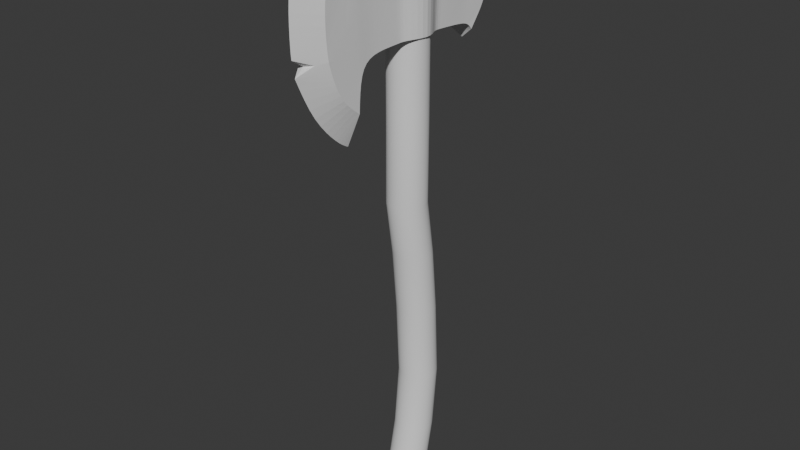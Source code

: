 # Source: HachaLowPoly6.blend  (saved by Blender 4.1.24; exported with 4.5.12 LTS)
import bpy
from mathutils import Matrix  # noqa: F401  (used for matrix-valued properties, if any)

bpy.ops.wm.read_factory_settings(use_empty=True)
scene = bpy.context.scene
scene.name = 'Scene'

# ---- collections
col_hacha = bpy.data.collections.new('Hacha'); scene.collection.children.link(col_hacha)

# ---- node groups
ng_auto_smooth = bpy.data.node_groups.new('Auto Smooth', 'GeometryNodeTree')
_s = ng_auto_smooth.interface.new_socket(name='Geometry', in_out='OUTPUT', socket_type='NodeSocketGeometry')
_s = ng_auto_smooth.interface.new_socket(name='Geometry', in_out='INPUT', socket_type='NodeSocketGeometry')
_s = ng_auto_smooth.interface.new_socket(name='Angle', in_out='INPUT', socket_type='NodeSocketFloat')
_s.subtype = 'ANGLE'
_s.min_value = 0.0
_s.max_value = 3.142
ng_auto_smooth.is_modifier = True
_N = ng_auto_smooth.nodes; _L = ng_auto_smooth.links
n0 = _N.new('NodeGroupOutput'); n0.name = 'Group Output'; n0.location = (480, -100)
n1 = _N.new('NodeGroupInput'); n1.name = 'Group Input'; n1.location = (-420, -300)
n2 = _N.new('NodeGroupInput'); n2.name = 'Group Input.001'; n2.location = (-60, -100)
n3 = _N.new('GeometryNodeSetShadeSmooth'); n3.name = 'Set Shade Smooth'; n3.location = (120, -100)
n3.domain = 'EDGE'
n4 = _N.new('GeometryNodeSetShadeSmooth'); n4.name = 'Set Shade Smooth.001'; n4.location = (300, -100)
n5 = _N.new('GeometryNodeInputMeshEdgeAngle'); n5.name = 'Edge Angle'; n5.location = (-420, -220)
n6 = _N.new('GeometryNodeInputEdgeSmooth'); n6.name = 'Is Edge Smooth'; n6.location = (-60, -160)
n7 = _N.new('GeometryNodeInputShadeSmooth'); n7.name = 'Is Face Smooth'; n7.location = (-240, -340)
n8 = _N.new('FunctionNodeBooleanMath'); n8.name = 'Boolean Math'; n8.location = (-60, -220)
n9 = _N.new('FunctionNodeCompare'); n9.name = 'Compare'; n9.location = (-240, -180)
n9.operation = 'LESS_EQUAL'
_L.new(n5.outputs[0], n9.inputs[0])
_L.new(n4.outputs[0], n0.inputs[0])
_L.new(n1.outputs[1], n9.inputs[1])
_L.new(n9.outputs[0], n8.inputs[0])
_L.new(n7.outputs[0], n8.inputs[1])
_L.new(n2.outputs[0], n3.inputs[0])
_L.new(n6.outputs[0], n3.inputs[1])
_L.new(n3.outputs[0], n4.inputs[0])
_L.new(n8.outputs[0], n3.inputs[2])
n0.is_active_output = True

# ---- world
world_world = bpy.data.worlds.new('World'); scene.world = world_world
world_world.use_nodes = True; world_world.node_tree.nodes.clear()
_N = world_world.node_tree.nodes; _L = world_world.node_tree.links
n0 = _N.new('ShaderNodeOutputWorld'); n0.name = 'World Output'; n0.location = (300, 300)
n1 = _N.new('ShaderNodeBackground'); n1.name = 'Background'; n1.location = (10, 300)
n1.inputs[0].default_value = (0.05088, 0.05088, 0.05088, 1.0)
_L.new(n1.outputs[0], n0.inputs[0])
n0.is_active_output = True
world_world.color = (0.05088, 0.05088, 0.05088)
world_world.use_sun_shadow = False
world_world.sun_shadow_jitter_overblur = 0.0

# ---- meshes
me_cylinder = bpy.data.meshes.new('Cylinder')
me_cylinder.from_pydata([(1.229e-08, 0.03489, 0.3295), (1.229e-08, 0.03489, 0.3993), (0.006807, 0.03422, 0.3295), (0.006807, 0.03422, 0.3993), (0.01335, 0.03223, 0.3295), (0.01335, 0.03223, 0.3993), (0.01938, 0.02901, 0.3295), (0.01938, 0.02901, 0.3993), (0.02467, 0.02467, 0.3295), (0.02467, 0.02467, 0.3993), (0.02901, 0.01938, 0.3295), (0.02901, 0.01938, 0.3993), (0.03223, 0.01335, 0.3295), (0.03223, 0.01335, 0.3993), (0.03422, 0.006807, 0.3295), (0.03422, 0.006807, 0.3993), (0.03489, 1.509e-09, 0.3295), (0.03489, 1.509e-09, 0.3993), (0.03422, -0.006807, 0.3295), (0.03422, -0.006807, 0.3993), (0.03223, -0.01335, 0.3295), (0.03223, -0.01335, 0.3993), (0.02901, -0.01938, 0.3295), (0.02901, -0.01938, 0.3993), (0.02467, -0.02467, 0.3295), (0.02467, -0.02467, 0.3993), (0.01938, -0.02901, 0.3295), (0.01938, -0.02901, 0.3993), (0.01335, -0.03223, 0.3295), (0.01335, -0.03223, 0.3993), (0.006807, -0.03422, 0.3295), (0.006807, -0.03422, 0.3993), (1.229e-08, -0.03489, 0.3295), (1.229e-08, -0.03489, 0.3993), (-0.006807, -0.03422, 0.3295), (-0.006807, -0.03422, 0.3993), (-0.01335, -0.03223, 0.3295), (-0.01335, -0.03223, 0.3993), (-0.01938, -0.02901, 0.3295), (-0.01938, -0.02901, 0.3993), (-0.02467, -0.02467, 0.3295), (-0.02467, -0.02467, 0.3993), (-0.02901, -0.01938, 0.3295), (-0.02901, -0.01938, 0.3993), (-0.03223, -0.01335, 0.3295), (-0.03223, -0.01335, 0.3993), (-0.03422, -0.006807, 0.3295), (-0.03422, -0.006807, 0.3993), (-0.03489, 1.509e-09, 0.3295), (-0.03489, 1.509e-09, 0.3993), (-0.03422, 0.006807, 0.3295), (-0.03422, 0.006807, 0.3993), (-0.03223, 0.01335, 0.3295), (-0.03223, 0.01335, 0.3993), (-0.02901, 0.01938, 0.3295), (-0.02901, 0.01938, 0.3993), (-0.02467, 0.02467, 0.3295), (-0.02467, 0.02467, 0.3993), (-0.01938, 0.02901, 0.3295), (-0.01938, 0.02901, 0.3993), (-0.01335, 0.03223, 0.3295), (-0.01335, 0.03223, 0.3993), (-0.006807, 0.03422, 0.3295), (-0.006807, 0.03422, 0.3993)], [], [(0, 1, 3, 2), (2, 3, 5, 4), (4, 5, 7, 6), (6, 7, 9, 8), (8, 9, 11, 10), (10, 11, 13, 12), (12, 13, 15, 14), (14, 15, 17, 16), (16, 17, 19, 18), (18, 19, 21, 20), (20, 21, 23, 22), (22, 23, 25, 24), (24, 25, 27, 26), (26, 27, 29, 28), (28, 29, 31, 30), (30, 31, 33, 32), (32, 33, 35, 34), (34, 35, 37, 36), (36, 37, 39, 38), (38, 39, 41, 40), (40, 41, 43, 42), (42, 43, 45, 44), (44, 45, 47, 46), (46, 47, 49, 48), (48, 49, 51, 50), (50, 51, 53, 52), (52, 53, 55, 54), (54, 55, 57, 56), (56, 57, 59, 58), (58, 59, 61, 60), (3, 1, 63, 61, 59, 57, 55, 53, 51, 49, 47, 45, 43, 41, 39, 37, 35, 33, 31, 29, 27, 25, 23, 21, 19, 17, 15, 13, 11, 9, 7, 5), (60, 61, 63, 62), (62, 63, 1, 0), (0, 2, 4, 6, 8, 10, 12, 14, 16, 18, 20, 22, 24, 26, 28, 30, 32, 34, 36, 38, 40, 42, 44, 46, 48, 50, 52, 54, 56, 58, 60, 62)])
me_cylinder.polygons.foreach_set('use_smooth', [True] * 34)
_uv = me_cylinder.uv_layers.new(name='UVMap')
_uv.uv.foreach_set('vector', [1.0, 0.483, 1.0, 0.983, 0.9688, 0.983, 0.9688, 0.483, 0.9688, 0.483, 0.9688, 0.983, 0.9375, 0.983, 0.9375, 0.483, 0.9375, 0.483, 0.9375, 0.983, 0.9062, 0.983, 0.9062, 0.483, 0.9062, 0.483, 0.9062, 0.983, 0.875, 0.983, 0.875, 0.483, 0.875, 0.483, 0.875, 0.983, 0.8438, 0.983, 0.8438, 0.483, 0.8438, 0.483, 0.8438, 0.983, 0.8125, 0.983, 0.8125, 0.483, 0.8125, 0.483, 0.8125, 0.983, 0.7812, 0.983, 0.7813, 0.483, 0.7813, 0.483, 0.7812, 0.983, 0.75, 0.983, 0.75, 0.483, 0.75, 0.483, 0.75, 0.983, 0.7188, 0.983, 0.7188, 0.483, 0.7188, 0.483, 0.7188, 0.983, 0.6875, 0.983, 0.6875, 0.483, 0.6875, 0.483, 0.6875, 0.983, 0.6562, 0.983, 0.6562, 0.483, 0.6562, 0.483, 0.6562, 0.983, 0.625, 0.983, 0.625, 0.483, 0.625, 0.483, 0.625, 0.983, 0.5937, 0.983, 0.5938, 0.483, 0.5938, 0.483, 0.5937, 0.983, 0.5625, 0.983, 0.5625, 0.483, 0.5625, 0.483, 0.5625, 0.983, 0.5312, 0.983, 0.5312, 0.483, 0.5312, 0.483, 0.5312, 0.983, 0.5, 0.983, 0.5, 0.483, 0.5, 0.483, 0.5, 0.983, 0.4688, 0.983, 0.4688, 0.483, 0.4688, 0.483, 0.4688, 0.983, 0.4375, 0.983, 0.4375, 0.483, 0.4375, 0.483, 0.4375, 0.983, 0.4062, 0.983, 0.4062, 0.483, 0.4062, 0.483, 0.4062, 0.983, 0.375, 0.983, 0.375, 0.483, 0.375, 0.483, 0.375, 0.983, 0.3438, 0.983, 0.3438, 0.483, 0.3438, 0.483, 0.3438, 0.983, 0.3125, 0.983, 0.3125, 0.483, 0.3125, 0.483, 0.3125, 0.983, 0.2812, 0.983, 0.2812, 0.483, 0.2812, 0.483, 0.2812, 0.983, 0.25, 0.983, 0.25, 0.483, 0.25, 0.483, 0.25, 0.983, 0.2188, 0.983, 0.2188, 0.483, 0.2188, 0.483, 0.2188, 0.983, 0.1875, 0.983, 0.1875, 0.483, 0.1875, 0.483, 0.1875, 0.983, 0.1562, 0.983, 0.1562, 0.483, 0.1562, 0.483, 0.1562, 0.983, 0.125, 0.983, 0.125, 0.483, 0.125, 0.483, 0.125, 0.983, 0.09375, 0.983, 0.09375, 0.483, 0.09375, 0.483, 0.09375, 0.983, 0.0625, 0.983, 0.0625, 0.483, 0.2968, 0.4854, 0.25, 0.49, 0.2032, 0.4854, 0.1582, 0.4717, 0.1167, 0.4496, 0.08029, 0.4197, 0.05045, 0.3833, 0.02827, 0.3418, 0.01461, 0.2968, 0.01, 0.25, 0.01461, 0.2032, 0.02827, 0.1582, 0.05045, 0.1167, 0.08029, 0.08029, 0.1167, 0.05045, 0.1582, 0.02827, 0.2032, 0.01461, 0.25, 0.01, 0.2968, 0.01461, 0.3418, 0.02827, 0.3833, 0.05045, 0.4197, 0.08029, 0.4496, 0.1167, 0.4717, 0.1582, 0.4854, 0.2032, 0.49, 0.25, 0.4854, 0.2968, 0.4717, 0.3418, 0.4496, 0.3833, 0.4197, 0.4197, 0.3833, 0.4496, 0.3418, 0.4717, 0.0625, 0.483, 0.0625, 0.983, 0.03125, 0.983, 0.03125, 0.483, 0.03125, 0.483, 0.03125, 0.983, 0.0, 0.983, 0.0, 0.483, 0.75, 0.49, 0.7968, 0.4854, 0.8418, 0.4717, 0.8833, 0.4496, 0.9197, 0.4197, 0.9496, 0.3833, 0.9717, 0.3418, 0.9854, 0.2968, 0.99, 0.25, 0.9854, 0.2032, 0.9717, 0.1582, 0.9496, 0.1167, 0.9197, 0.08029, 0.8833, 0.05045, 0.8418, 0.02827, 0.7968, 0.01461, 0.75, 0.01, 0.7032, 0.01461, 0.6582, 0.02827, 0.6167, 0.05045, 0.5803, 0.08029, 0.5504, 0.1167, 0.5283, 0.1582, 0.5146, 0.2032, 0.51, 0.25, 0.5146, 0.2968, 0.5283, 0.3418, 0.5504, 0.3833, 0.5803, 0.4197, 0.6167, 0.4496, 0.6582, 0.4717, 0.7032, 0.4854])
me_cylinder.update()
me_cylinder_001 = bpy.data.meshes.new('Cylinder.001')
me_cylinder_001.from_pydata([(1.273e-08, -0.03555, 0.2255), (1.273e-08, -0.03555, 0.1544), (-0.006936, -0.03487, 0.2255), (-0.006936, -0.03487, 0.1544), (-0.01361, -0.03285, 0.2255), (-0.01361, -0.03285, 0.1544), (-0.01975, -0.02956, 0.2255), (-0.01975, -0.02956, 0.1544), (-0.02514, -0.02514, 0.2255), (-0.02514, -0.02514, 0.1544), (-0.02956, -0.01975, 0.2255), (-0.02956, -0.01975, 0.1544), (-0.03285, -0.01361, 0.2255), (-0.03285, -0.01361, 0.1544), (-0.03487, -0.006936, 0.2255), (-0.03487, -0.006936, 0.1544), (-0.03555, 2.392e-09, 0.2255), (-0.03555, 2.392e-09, 0.1544), (-0.03487, 0.006936, 0.2255), (-0.03487, 0.006936, 0.1544), (-0.03285, 0.01361, 0.2255), (-0.03285, 0.01361, 0.1544), (-0.02956, 0.01975, 0.2255), (-0.02956, 0.01975, 0.1544), (-0.02514, 0.02514, 0.2255), (-0.02514, 0.02514, 0.1544), (-0.01975, 0.02956, 0.2255), (-0.01975, 0.02956, 0.1544), (-0.01361, 0.03285, 0.2255), (-0.01361, 0.03285, 0.1544), (-0.006936, 0.03487, 0.2255), (-0.006936, 0.03487, 0.1544), (1.273e-08, 0.03555, 0.2255), (1.273e-08, 0.03555, 0.1544), (0.006936, 0.03487, 0.2255), (0.006936, 0.03487, 0.1544), (0.01361, 0.03285, 0.2255), (0.01361, 0.03285, 0.1544), (0.01975, 0.02956, 0.2255), (0.01975, 0.02956, 0.1544), (0.02514, 0.02514, 0.2255), (0.02514, 0.02514, 0.1544), (0.02956, 0.01975, 0.2255), (0.02956, 0.01975, 0.1544), (0.03285, 0.01361, 0.2255), (0.03285, 0.01361, 0.1544), (0.03487, 0.006936, 0.2255), (0.03487, 0.006936, 0.1544), (0.03555, 2.392e-09, 0.2255), (0.03555, 2.392e-09, 0.1544), (0.03487, -0.006936, 0.2255), (0.03487, -0.006936, 0.1544), (0.03285, -0.01361, 0.2255), (0.03285, -0.01361, 0.1544), (0.02956, -0.01975, 0.2255), (0.02956, -0.01975, 0.1544), (0.02514, -0.02514, 0.2255), (0.02514, -0.02514, 0.1544), (0.01975, -0.02956, 0.2255), (0.01975, -0.02956, 0.1544), (0.01361, -0.03285, 0.2255), (0.01361, -0.03285, 0.1544), (0.006936, -0.03487, 0.2255), (0.006936, -0.03487, 0.1544), (-0.006936, -0.03487, 0.05905), (-4.156e-09, -0.03555, 0.05905), (-0.01361, -0.03285, 0.05905), (-0.01975, -0.02956, 0.05905), (-0.02514, -0.02514, 0.05905), (-0.02956, -0.01975, 0.05905), (-0.03285, -0.01361, 0.05905), (-0.03487, -0.006936, 0.05905), (-0.03555, 2.392e-09, 0.05905), (-0.03487, 0.006936, 0.05905), (-0.03285, 0.01361, 0.05905), (-0.02956, 0.01975, 0.05905), (-0.02514, 0.02514, 0.05905), (-0.01975, 0.02956, 0.05905), (-0.01361, 0.03285, 0.05905), (-0.006936, 0.03487, 0.05905), (-4.156e-09, 0.03555, 0.05905), (0.006936, 0.03487, 0.05905), (0.01361, 0.03285, 0.05905), (0.01975, 0.02956, 0.05905), (0.02514, 0.02514, 0.05905), (0.02956, 0.01975, 0.05905), (0.03285, 0.01361, 0.05905), (0.03487, 0.006936, 0.05905), (0.03555, 2.392e-09, 0.05905), (0.03487, -0.006936, 0.05905), (0.03285, -0.01361, 0.05905), (0.02956, -0.01975, 0.05905), (0.02514, -0.02514, 0.05905), (0.01975, -0.02956, 0.05905), (0.01361, -0.03285, 0.05905), (0.006936, -0.03487, 0.05905), (-0.006936, -0.03608, -0.08493), (8.436e-09, -0.03676, -0.08493), (-0.01361, -0.03406, -0.08493), (-0.01975, -0.03077, -0.08493), (-0.02514, -0.02635, -0.08493), (-0.02956, -0.02096, -0.08493), (-0.03285, -0.01482, -0.08493), (-0.03487, -0.008146, -0.08493), (-0.03555, -0.001211, -0.08493), (-0.03487, 0.005725, -0.08493), (-0.03285, 0.01239, -0.08493), (-0.02956, 0.01854, -0.08493), (-0.02514, 0.02393, -0.08493), (-0.01975, 0.02835, -0.08493), (-0.01361, 0.03164, -0.08493), (-0.006936, 0.03366, -0.08493), (8.436e-09, 0.03434, -0.08493), (0.006936, 0.03366, -0.08493), (0.01361, 0.03164, -0.08493), (0.01975, 0.02835, -0.08493), (0.02514, 0.02393, -0.08493), (0.02956, 0.01854, -0.08493), (0.03285, 0.01239, -0.08493), (0.03487, 0.005725, -0.08493), (0.03555, -0.001211, -0.08493), (0.03487, -0.008146, -0.08493), (0.03285, -0.01482, -0.08493), (0.02956, -0.02096, -0.08493), (0.02514, -0.02635, -0.08493), (0.01975, -0.03077, -0.08493), (0.01361, -0.03406, -0.08493), (0.006936, -0.03608, -0.08493), (-0.006936, -0.02034, -0.1869), (1.16e-08, -0.02103, -0.1869), (-0.01361, -0.01832, -0.1869), (-0.01975, -0.01503, -0.1869), (-0.02514, -0.01061, -0.1869), (-0.02956, -0.005225, -0.1869), (-0.03285, 0.0009214, -0.1869), (-0.03487, 0.007591, -0.1869), (-0.03555, 0.01453, -0.1869), (-0.03487, 0.02146, -0.1869), (-0.03285, 0.02813, -0.1869), (-0.02956, 0.03428, -0.1869), (-0.02514, 0.03967, -0.1869), (-0.01975, 0.04409, -0.1869), (-0.01361, 0.04737, -0.1869), (-0.006936, 0.0494, -0.1869), (1.16e-08, 0.05008, -0.1869), (0.006936, 0.0494, -0.1869), (0.01361, 0.04737, -0.1869), (0.01975, 0.04409, -0.1869), (0.02514, 0.03967, -0.1869), (0.02956, 0.03428, -0.1869), (0.03285, 0.02813, -0.1869), (0.03487, 0.02146, -0.1869), (0.03555, 0.01453, -0.1869), (0.03487, 0.007591, -0.1869), (0.03285, 0.0009214, -0.1869), (0.02956, -0.005225, -0.1869), (0.02514, -0.01061, -0.1869), (0.01975, -0.01503, -0.1869), (0.01361, -0.01832, -0.1869), (0.006936, -0.02034, -0.1869), (-0.006936, -0.009649, -0.3014), (-8.412e-10, -0.01033, -0.3014), (-0.01361, -0.007626, -0.3014), (-0.01975, -0.004341, -0.3014), (-0.02514, 8.065e-05, -0.3014), (-0.02956, 0.005468, -0.3014), (-0.03285, 0.01161, -0.3014), (-0.03487, 0.01828, -0.3014), (-0.03555, 0.02522, -0.3014), (-0.03487, 0.03216, -0.3014), (-0.03285, 0.03882, -0.3014), (-0.02956, 0.04497, -0.3014), (-0.02514, 0.05036, -0.3014), (-0.01975, 0.05478, -0.3014), (-0.01361, 0.05807, -0.3014), (-0.006936, 0.06009, -0.3014), (-8.412e-10, 0.06077, -0.3014), (0.006936, 0.06009, -0.3014), (0.01361, 0.05807, -0.3014), (0.01975, 0.05478, -0.3014), (0.02514, 0.05036, -0.3014), (0.02956, 0.04497, -0.3014), (0.03285, 0.03882, -0.3014), (0.03487, 0.03216, -0.3014), (0.03555, 0.02522, -0.3014), (0.03487, 0.01828, -0.3014), (0.03285, 0.01161, -0.3014), (0.02956, 0.005468, -0.3014), (0.02514, 8.065e-05, -0.3014), (0.01975, -0.004341, -0.3014), (0.01361, -0.007626, -0.3014), (0.006936, -0.009649, -0.3014), (-0.006936, -0.002644, -0.4388), (8.471e-08, -0.003327, -0.4388), (-0.01361, -0.0006206, -0.4388), (-0.01975, 0.002665, -0.4388), (-0.02514, 0.007086, -0.4388), (-0.02956, 0.01247, -0.4388), (-0.03285, 0.01862, -0.4388), (-0.03487, 0.02529, -0.4388), (-0.03555, 0.03223, -0.4388), (-0.03487, 0.03916, -0.4388), (-0.03285, 0.04583, -0.4388), (-0.02956, 0.05198, -0.4388), (-0.02514, 0.05736, -0.4388), (-0.01975, 0.06179, -0.4388), (-0.01361, 0.06507, -0.4388), (-0.006936, 0.06709, -0.4388), (8.471e-08, 0.06778, -0.4388), (0.006936, 0.06709, -0.4388), (0.01361, 0.06507, -0.4388), (0.01975, 0.06179, -0.4388), (0.02514, 0.05736, -0.4388), (0.02956, 0.05198, -0.4388), (0.03285, 0.04583, -0.4388), (0.03487, 0.03916, -0.4388), (0.03555, 0.03223, -0.4388), (0.03487, 0.02529, -0.4388), (0.03285, 0.01862, -0.4388), (0.02956, 0.01247, -0.4388), (0.02514, 0.007086, -0.4388), (0.01975, 0.002665, -0.4388), (0.01361, -0.0006206, -0.4388), (0.006936, -0.002644, -0.4388), (-0.006936, -0.01395, -0.5517), (1.303e-07, -0.01463, -0.5517), (-0.01361, -0.01193, -0.5517), (-0.01975, -0.008642, -0.5517), (-0.02514, -0.004221, -0.5517), (-0.02956, 0.001167, -0.5517), (-0.03285, 0.007313, -0.5517), (-0.03487, 0.01398, -0.5517), (-0.03555, 0.02092, -0.5517), (-0.03487, 0.02785, -0.5517), (-0.03285, 0.03452, -0.5517), (-0.02956, 0.04067, -0.5517), (-0.02514, 0.04606, -0.5517), (-0.01975, 0.05048, -0.5517), (-0.01361, 0.05376, -0.5517), (-0.006936, 0.05579, -0.5517), (1.303e-07, 0.05647, -0.5517), (0.006936, 0.05579, -0.5517), (0.01361, 0.05376, -0.5517), (0.01975, 0.05048, -0.5517), (0.02514, 0.04606, -0.5517), (0.02956, 0.04067, -0.5517), (0.03285, 0.03452, -0.5517), (0.03487, 0.02785, -0.5517), (0.03555, 0.02092, -0.5517), (0.03487, 0.01398, -0.5517), (0.03285, 0.007313, -0.5517), (0.02956, 0.001167, -0.5517), (0.02514, -0.004221, -0.5517), (0.01975, -0.008642, -0.5517), (0.01361, -0.01193, -0.5517), (0.006936, -0.01395, -0.5517), (-0.006936, -0.03487, -0.6488), (1.36e-07, -0.03555, -0.6488), (-0.01361, -0.03285, -0.6488), (-0.01975, -0.02956, -0.6488), (-0.02514, -0.02514, -0.6488), (-0.02956, -0.01975, -0.6488), (-0.03285, -0.01361, -0.6488), (-0.03487, -0.006936, -0.6488), (-0.03555, 2.392e-09, -0.6488), (-0.03487, 0.006936, -0.6488), (-0.03285, 0.01361, -0.6488), (-0.02956, 0.01975, -0.6488), (-0.02514, 0.02514, -0.6488), (-0.01975, 0.02956, -0.6488), (-0.01361, 0.03285, -0.6488), (-0.006936, 0.03487, -0.6488), (1.36e-07, 0.03555, -0.6488), (0.006936, 0.03487, -0.6488), (0.01361, 0.03285, -0.6488), (0.01975, 0.02956, -0.6488), (0.02514, 0.02514, -0.6488), (0.02956, 0.01975, -0.6488), (0.03285, 0.01361, -0.6488), (0.03487, 0.006936, -0.6488), (0.03555, 2.392e-09, -0.6488), (0.03487, -0.006936, -0.6488), (0.03285, -0.01361, -0.6488), (0.02956, -0.01975, -0.6488), (0.02514, -0.02514, -0.6488), (0.01975, -0.02956, -0.6488), (0.01361, -0.03285, -0.6488), (0.006936, -0.03487, -0.6488)], [], [(0, 1, 3, 2), (2, 3, 5, 4), (4, 5, 7, 6), (6, 7, 9, 8), (8, 9, 11, 10), (10, 11, 13, 12), (12, 13, 15, 14), (14, 15, 17, 16), (16, 17, 19, 18), (18, 19, 21, 20), (20, 21, 23, 22), (22, 23, 25, 24), (24, 25, 27, 26), (26, 27, 29, 28), (28, 29, 31, 30), (30, 31, 33, 32), (32, 33, 35, 34), (34, 35, 37, 36), (36, 37, 39, 38), (38, 39, 41, 40), (40, 41, 43, 42), (42, 43, 45, 44), (44, 45, 47, 46), (46, 47, 49, 48), (48, 49, 51, 50), (50, 51, 53, 52), (52, 53, 55, 54), (54, 55, 57, 56), (56, 57, 59, 58), (58, 59, 61, 60), (39, 37, 82, 83), (60, 61, 63, 62), (62, 63, 1, 0), (0, 2, 4, 6, 8, 10, 12, 14, 16, 18, 20, 22, 24, 26, 28, 30, 32, 34, 36, 38, 40, 42, 44, 46, 48, 50, 52, 54, 56, 58, 60, 62), (92, 91, 123, 124), (57, 55, 91, 92), (13, 11, 69, 70), (31, 29, 78, 79), (49, 47, 87, 88), (5, 3, 64, 66), (23, 21, 74, 75), (41, 39, 83, 84), (59, 57, 92, 93), (15, 13, 70, 71), (33, 31, 79, 80), (51, 49, 88, 89), (7, 5, 66, 67), (25, 23, 75, 76), (43, 41, 84, 85), (61, 59, 93, 94), (17, 15, 71, 72), (35, 33, 80, 81), (53, 51, 89, 90), (9, 7, 67, 68), (27, 25, 76, 77), (45, 43, 85, 86), (63, 61, 94, 95), (19, 17, 72, 73), (37, 35, 81, 82), (55, 53, 90, 91), (11, 9, 68, 69), (29, 27, 77, 78), (47, 45, 86, 87), (3, 1, 65, 64), (1, 63, 95, 65), (21, 19, 73, 74), (127, 126, 158, 159), (79, 78, 110, 111), (66, 64, 96, 98), (93, 92, 124, 125), (80, 79, 111, 112), (67, 66, 98, 99), (94, 93, 125, 126), (81, 80, 112, 113), (68, 67, 99, 100), (95, 94, 126, 127), (82, 81, 113, 114), (69, 68, 100, 101), (65, 95, 127, 97), (83, 82, 114, 115), (70, 69, 101, 102), (84, 83, 115, 116), (71, 70, 102, 103), (85, 84, 116, 117), (72, 71, 103, 104), (86, 85, 117, 118), (73, 72, 104, 105), (87, 86, 118, 119), (74, 73, 105, 106), (88, 87, 119, 120), (75, 74, 106, 107), (89, 88, 120, 121), (76, 75, 107, 108), (90, 89, 121, 122), (77, 76, 108, 109), (91, 90, 122, 123), (78, 77, 109, 110), (64, 65, 97, 96), (149, 148, 180, 181), (114, 113, 145, 146), (101, 100, 132, 133), (97, 127, 159, 129), (115, 114, 146, 147), (102, 101, 133, 134), (116, 115, 147, 148), (103, 102, 134, 135), (117, 116, 148, 149), (104, 103, 135, 136), (118, 117, 149, 150), (105, 104, 136, 137), (119, 118, 150, 151), (106, 105, 137, 138), (120, 119, 151, 152), (107, 106, 138, 139), (121, 120, 152, 153), (108, 107, 139, 140), (122, 121, 153, 154), (109, 108, 140, 141), (123, 122, 154, 155), (110, 109, 141, 142), (96, 97, 129, 128), (124, 123, 155, 156), (111, 110, 142, 143), (98, 96, 128, 130), (125, 124, 156, 157), (112, 111, 143, 144), (99, 98, 130, 131), (126, 125, 157, 158), (113, 112, 144, 145), (100, 99, 131, 132), (184, 183, 215, 216), (136, 135, 167, 168), (150, 149, 181, 182), (137, 136, 168, 169), (151, 150, 182, 183), (138, 137, 169, 170), (152, 151, 183, 184), (139, 138, 170, 171), (153, 152, 184, 185), (140, 139, 171, 172), (154, 153, 185, 186), (141, 140, 172, 173), (155, 154, 186, 187), (142, 141, 173, 174), (128, 129, 161, 160), (156, 155, 187, 188), (143, 142, 174, 175), (130, 128, 160, 162), (157, 156, 188, 189), (144, 143, 175, 176), (131, 130, 162, 163), (158, 157, 189, 190), (145, 144, 176, 177), (132, 131, 163, 164), (159, 158, 190, 191), (146, 145, 177, 178), (133, 132, 164, 165), (129, 159, 191, 161), (147, 146, 178, 179), (134, 133, 165, 166), (148, 147, 179, 180), (135, 134, 166, 167), (219, 218, 250, 251), (171, 170, 202, 203), (185, 184, 216, 217), (172, 171, 203, 204), (186, 185, 217, 218), (173, 172, 204, 205), (187, 186, 218, 219), (174, 173, 205, 206), (160, 161, 193, 192), (188, 187, 219, 220), (175, 174, 206, 207), (162, 160, 192, 194), (189, 188, 220, 221), (176, 175, 207, 208), (163, 162, 194, 195), (190, 189, 221, 222), (177, 176, 208, 209), (164, 163, 195, 196), (191, 190, 222, 223), (178, 177, 209, 210), (165, 164, 196, 197), (161, 191, 223, 193), (179, 178, 210, 211), (166, 165, 197, 198), (180, 179, 211, 212), (167, 166, 198, 199), (181, 180, 212, 213), (168, 167, 199, 200), (182, 181, 213, 214), (169, 168, 200, 201), (183, 182, 214, 215), (170, 169, 201, 202), (227, 226, 258, 259), (206, 205, 237, 238), (192, 193, 225, 224), (220, 219, 251, 252), (207, 206, 238, 239), (194, 192, 224, 226), (221, 220, 252, 253), (208, 207, 239, 240), (195, 194, 226, 227), (222, 221, 253, 254), (209, 208, 240, 241), (196, 195, 227, 228), (223, 222, 254, 255), (210, 209, 241, 242), (197, 196, 228, 229), (193, 223, 255, 225), (211, 210, 242, 243), (198, 197, 229, 230), (212, 211, 243, 244), (199, 198, 230, 231), (213, 212, 244, 245), (200, 199, 231, 232), (214, 213, 245, 246), (201, 200, 232, 233), (215, 214, 246, 247), (202, 201, 233, 234), (216, 215, 247, 248), (203, 202, 234, 235), (217, 216, 248, 249), (204, 203, 235, 236), (218, 217, 249, 250), (205, 204, 236, 237), (256, 257, 287, 286, 285, 284, 283, 282, 281, 280, 279, 278, 277, 276, 275, 274, 273, 272, 271, 270, 269, 268, 267, 266, 265, 264, 263, 262, 261, 260, 259, 258), (254, 253, 285, 286), (241, 240, 272, 273), (228, 227, 259, 260), (255, 254, 286, 287), (242, 241, 273, 274), (229, 228, 260, 261), (225, 255, 287, 257), (243, 242, 274, 275), (230, 229, 261, 262), (244, 243, 275, 276), (231, 230, 262, 263), (245, 244, 276, 277), (232, 231, 263, 264), (246, 245, 277, 278), (233, 232, 264, 265), (247, 246, 278, 279), (234, 233, 265, 266), (248, 247, 279, 280), (235, 234, 266, 267), (249, 248, 280, 281), (236, 235, 267, 268), (250, 249, 281, 282), (237, 236, 268, 269), (251, 250, 282, 283), (238, 237, 269, 270), (224, 225, 257, 256), (252, 251, 283, 284), (239, 238, 270, 271), (226, 224, 256, 258), (253, 252, 284, 285), (240, 239, 271, 272)])
me_cylinder_001.polygons.foreach_set('use_smooth', [True] * 258)
_uv = me_cylinder_001.uv_layers.new(name='UVMap')
_uv.uv.foreach_set('vector', [1.0, 0.5, 1.0, 1.0, 0.9688, 1.0, 0.9688, 0.5, 0.9688, 0.5, 0.9688, 1.0, 0.9375, 1.0, 0.9375, 0.5, 0.9375, 0.5, 0.9375, 1.0, 0.9062, 1.0, 0.9062, 0.5, 0.9062, 0.5, 0.9062, 1.0, 0.875, 1.0, 0.875, 0.5, 0.875, 0.5, 0.875, 1.0, 0.8438, 1.0, 0.8438, 0.5, 0.8438, 0.5, 0.8438, 1.0, 0.8125, 1.0, 0.8125, 0.5, 0.8125, 0.5, 0.8125, 1.0, 0.7812, 1.0, 0.7812, 0.5, 0.7812, 0.5, 0.7812, 1.0, 0.75, 1.0, 0.75, 0.5, 0.75, 0.5, 0.75, 1.0, 0.7188, 1.0, 0.7188, 0.5, 0.7188, 0.5, 0.7188, 1.0, 0.6875, 1.0, 0.6875, 0.5, 0.6875, 0.5, 0.6875, 1.0, 0.6562, 1.0, 0.6562, 0.5, 0.6562, 0.5, 0.6562, 1.0, 0.625, 1.0, 0.625, 0.5, 0.625, 0.5, 0.625, 1.0, 0.5938, 1.0, 0.5938, 0.5, 0.5938, 0.5, 0.5938, 1.0, 0.5625, 1.0, 0.5625, 0.5, 0.5625, 0.5, 0.5625, 1.0, 0.5312, 1.0, 0.5312, 0.5, 0.5312, 0.5, 0.5312, 1.0, 0.5, 1.0, 0.5, 0.5, 0.5, 0.5, 0.5, 1.0, 0.4688, 1.0, 0.4688, 0.5, 0.4688, 0.5, 0.4688, 1.0, 0.4375, 1.0, 0.4375, 0.5, 0.4375, 0.5, 0.4375, 1.0, 0.4062, 1.0, 0.4062, 0.5, 0.4062, 0.5, 0.4062, 1.0, 0.375, 1.0, 0.375, 0.5, 0.375, 0.5, 0.375, 1.0, 0.3438, 1.0, 0.3438, 0.5, 0.3438, 0.5, 0.3438, 1.0, 0.3125, 1.0, 0.3125, 0.5, 0.3125, 0.5, 0.3125, 1.0, 0.2812, 1.0, 0.2812, 0.5, 0.2812, 0.5, 0.2812, 1.0, 0.25, 1.0, 0.25, 0.5, 0.25, 0.5, 0.25, 1.0, 0.2188, 1.0, 0.2188, 0.5, 0.2188, 0.5, 0.2188, 1.0, 0.1875, 1.0, 0.1875, 0.5, 0.1875, 0.5, 0.1875, 1.0, 0.1562, 1.0, 0.1562, 0.5, 0.1562, 0.5, 0.1562, 1.0, 0.125, 1.0, 0.125, 0.5, 0.125, 0.5, 0.125, 1.0, 0.09375, 1.0, 0.09375, 0.5, 0.09375, 0.5, 0.09375, 1.0, 0.0625, 1.0, 0.0625, 0.5, 0.4062, 1.0, 0.4375, 1.0, 0.4375, 1.0, 0.4062, 1.0, 0.0625, 0.5, 0.0625, 1.0, 0.03125, 1.0, 0.03125, 0.5, 0.03125, 0.5, 0.03125, 1.0, 0.0, 1.0, 0.0, 0.5, 0.75, 0.49, 0.7968, 0.4854, 0.8418, 0.4717, 0.8833, 0.4496, 0.9197, 0.4197, 0.9496, 0.3833, 0.9717, 0.3418, 0.9854, 0.2968, 0.99, 0.25, 0.9854, 0.2032, 0.9717, 0.1582, 0.9496, 0.1167, 0.9197, 0.08029, 0.8833, 0.05045, 0.8418, 0.02827, 0.7968, 0.01461, 0.75, 0.01, 0.7032, 0.01461, 0.6582, 0.02827, 0.6167, 0.05045, 0.5803, 0.08029, 0.5504, 0.1167, 0.5283, 0.1582, 0.5146, 0.2032, 0.51, 0.25, 0.5146, 0.2968, 0.5283, 0.3418, 0.5504, 0.3833, 0.5803, 0.4197, 0.6167, 0.4496, 0.6582, 0.4717, 0.7032, 0.4854, 0.125, 1.0, 0.1562, 1.0, 0.1562, 1.0, 0.125, 1.0, 0.125, 1.0, 0.1562, 1.0, 0.1562, 1.0, 0.125, 1.0, 0.8125, 1.0, 0.8438, 1.0, 0.8438, 1.0, 0.8125, 1.0, 0.5312, 1.0, 0.5625, 1.0, 0.5625, 1.0, 0.5312, 1.0, 0.25, 1.0, 0.2812, 1.0, 0.2812, 1.0, 0.25, 1.0, 0.9375, 1.0, 0.9688, 1.0, 0.9688, 1.0, 0.9375, 1.0, 0.6562, 1.0, 0.6875, 1.0, 0.6875, 1.0, 0.6562, 1.0, 0.375, 1.0, 0.4062, 1.0, 0.4062, 1.0, 0.375, 1.0, 0.09375, 1.0, 0.125, 1.0, 0.125, 1.0, 0.09375, 1.0, 0.7812, 1.0, 0.8125, 1.0, 0.8125, 1.0, 0.7812, 1.0, 0.5, 1.0, 0.5312, 1.0, 0.5312, 1.0, 0.5, 1.0, 0.2188, 1.0, 0.25, 1.0, 0.25, 1.0, 0.2188, 1.0, 0.9062, 1.0, 0.9375, 1.0, 0.9375, 1.0, 0.9062, 1.0, 0.625, 1.0, 0.6562, 1.0, 0.6562, 1.0, 0.625, 1.0, 0.3438, 1.0, 0.375, 1.0, 0.375, 1.0, 0.3438, 1.0, 0.0625, 1.0, 0.09375, 1.0, 0.09375, 1.0, 0.0625, 1.0, 0.75, 1.0, 0.7812, 1.0, 0.7812, 1.0, 0.75, 1.0, 0.4688, 1.0, 0.5, 1.0, 0.5, 1.0, 0.4688, 1.0, 0.1875, 1.0, 0.2188, 1.0, 0.2188, 1.0, 0.1875, 1.0, 0.875, 1.0, 0.9062, 1.0, 0.9062, 1.0, 0.875, 1.0, 0.5938, 1.0, 0.625, 1.0, 0.625, 1.0, 0.5938, 1.0, 0.3125, 1.0, 0.3438, 1.0, 0.3438, 1.0, 0.3125, 1.0, 0.03125, 1.0, 0.0625, 1.0, 0.0625, 1.0, 0.03125, 1.0, 0.7188, 1.0, 0.75, 1.0, 0.75, 1.0, 0.7188, 1.0, 0.4375, 1.0, 0.4688, 1.0, 0.4688, 1.0, 0.4375, 1.0, 0.1562, 1.0, 0.1875, 1.0, 0.1875, 1.0, 0.1562, 1.0, 0.8438, 1.0, 0.875, 1.0, 0.875, 1.0, 0.8438, 1.0, 0.5625, 1.0, 0.5938, 1.0, 0.5938, 1.0, 0.5625, 1.0, 0.2812, 1.0, 0.3125, 1.0, 0.3125, 1.0, 0.2812, 1.0, 0.9688, 1.0, 1.0, 1.0, 1.0, 1.0, 0.9688, 1.0, 0.0, 1.0, 0.03125, 1.0, 0.03125, 1.0, 0.0, 1.0, 0.6875, 1.0, 0.7188, 1.0, 0.7188, 1.0, 0.6875, 1.0, 0.03125, 1.0, 0.0625, 1.0, 0.0625, 1.0, 0.03125, 1.0, 0.5312, 1.0, 0.5625, 1.0, 0.5625, 1.0, 0.5312, 1.0, 0.9375, 1.0, 0.9688, 1.0, 0.9688, 1.0, 0.9375, 1.0, 0.09375, 1.0, 0.125, 1.0, 0.125, 1.0, 0.09375, 1.0, 0.5, 1.0, 0.5312, 1.0, 0.5312, 1.0, 0.5, 1.0, 0.9062, 1.0, 0.9375, 1.0, 0.9375, 1.0, 0.9062, 1.0, 0.0625, 1.0, 0.09375, 1.0, 0.09375, 1.0, 0.0625, 1.0, 0.4688, 1.0, 0.5, 1.0, 0.5, 1.0, 0.4688, 1.0, 0.875, 1.0, 0.9062, 1.0, 0.9062, 1.0, 0.875, 1.0, 0.03125, 1.0, 0.0625, 1.0, 0.0625, 1.0, 0.03125, 1.0, 0.4375, 1.0, 0.4688, 1.0, 0.4688, 1.0, 0.4375, 1.0, 0.8438, 1.0, 0.875, 1.0, 0.875, 1.0, 0.8438, 1.0, 0.0, 1.0, 0.03125, 1.0, 0.03125, 1.0, 0.0, 1.0, 0.4062, 1.0, 0.4375, 1.0, 0.4375, 1.0, 0.4062, 1.0, 0.8125, 1.0, 0.8438, 1.0, 0.8438, 1.0, 0.8125, 1.0, 0.375, 1.0, 0.4062, 1.0, 0.4062, 1.0, 0.375, 1.0, 0.7812, 1.0, 0.8125, 1.0, 0.8125, 1.0, 0.7812, 1.0, 0.3438, 1.0, 0.375, 1.0, 0.375, 1.0, 0.3438, 1.0, 0.75, 1.0, 0.7812, 1.0, 0.7812, 1.0, 0.75, 1.0, 0.3125, 1.0, 0.3438, 1.0, 0.3438, 1.0, 0.3125, 1.0, 0.7188, 1.0, 0.75, 1.0, 0.75, 1.0, 0.7188, 1.0, 0.2812, 1.0, 0.3125, 1.0, 0.3125, 1.0, 0.2812, 1.0, 0.6875, 1.0, 0.7188, 1.0, 0.7188, 1.0, 0.6875, 1.0, 0.25, 1.0, 0.2812, 1.0, 0.2812, 1.0, 0.25, 1.0, 0.6562, 1.0, 0.6875, 1.0, 0.6875, 1.0, 0.6562, 1.0, 0.2188, 1.0, 0.25, 1.0, 0.25, 1.0, 0.2188, 1.0, 0.625, 1.0, 0.6562, 1.0, 0.6562, 1.0, 0.625, 1.0, 0.1875, 1.0, 0.2188, 1.0, 0.2188, 1.0, 0.1875, 1.0, 0.5938, 1.0, 0.625, 1.0, 0.625, 1.0, 0.5938, 1.0, 0.1562, 1.0, 0.1875, 1.0, 0.1875, 1.0, 0.1562, 1.0, 0.5625, 1.0, 0.5938, 1.0, 0.5938, 1.0, 0.5625, 1.0, 0.9688, 1.0, 1.0, 1.0, 1.0, 1.0, 0.9688, 1.0, 0.3438, 1.0, 0.375, 1.0, 0.375, 1.0, 0.3438, 1.0, 0.4375, 1.0, 0.4688, 1.0, 0.4688, 1.0, 0.4375, 1.0, 0.8438, 1.0, 0.875, 1.0, 0.875, 1.0, 0.8438, 1.0, 0.0, 1.0, 0.03125, 1.0, 0.03125, 1.0, 0.0, 1.0, 0.4062, 1.0, 0.4375, 1.0, 0.4375, 1.0, 0.4062, 1.0, 0.8125, 1.0, 0.8438, 1.0, 0.8438, 1.0, 0.8125, 1.0, 0.375, 1.0, 0.4062, 1.0, 0.4062, 1.0, 0.375, 1.0, 0.7812, 1.0, 0.8125, 1.0, 0.8125, 1.0, 0.7812, 1.0, 0.3438, 1.0, 0.375, 1.0, 0.375, 1.0, 0.3438, 1.0, 0.75, 1.0, 0.7812, 1.0, 0.7812, 1.0, 0.75, 1.0, 0.3125, 1.0, 0.3438, 1.0, 0.3438, 1.0, 0.3125, 1.0, 0.7188, 1.0, 0.75, 1.0, 0.75, 1.0, 0.7188, 1.0, 0.2812, 1.0, 0.3125, 1.0, 0.3125, 1.0, 0.2812, 1.0, 0.6875, 1.0, 0.7188, 1.0, 0.7188, 1.0, 0.6875, 1.0, 0.25, 1.0, 0.2812, 1.0, 0.2812, 1.0, 0.25, 1.0, 0.6562, 1.0, 0.6875, 1.0, 0.6875, 1.0, 0.6562, 1.0, 0.2188, 1.0, 0.25, 1.0, 0.25, 1.0, 0.2188, 1.0, 0.625, 1.0, 0.6562, 1.0, 0.6562, 1.0, 0.625, 1.0, 0.1875, 1.0, 0.2188, 1.0, 0.2188, 1.0, 0.1875, 1.0, 0.5938, 1.0, 0.625, 1.0, 0.625, 1.0, 0.5938, 1.0, 0.1562, 1.0, 0.1875, 1.0, 0.1875, 1.0, 0.1562, 1.0, 0.5625, 1.0, 0.5938, 1.0, 0.5938, 1.0, 0.5625, 1.0, 0.9688, 1.0, 1.0, 1.0, 1.0, 1.0, 0.9688, 1.0, 0.125, 1.0, 0.1562, 1.0, 0.1562, 1.0, 0.125, 1.0, 0.5312, 1.0, 0.5625, 1.0, 0.5625, 1.0, 0.5312, 1.0, 0.9375, 1.0, 0.9688, 1.0, 0.9688, 1.0, 0.9375, 1.0, 0.09375, 1.0, 0.125, 1.0, 0.125, 1.0, 0.09375, 1.0, 0.5, 1.0, 0.5312, 1.0, 0.5312, 1.0, 0.5, 1.0, 0.9062, 1.0, 0.9375, 1.0, 0.9375, 1.0, 0.9062, 1.0, 0.0625, 1.0, 0.09375, 1.0, 0.09375, 1.0, 0.0625, 1.0, 0.4688, 1.0, 0.5, 1.0, 0.5, 1.0, 0.4688, 1.0, 0.875, 1.0, 0.9062, 1.0, 0.9062, 1.0, 0.875, 1.0, 0.25, 1.0, 0.2812, 1.0, 0.2812, 1.0, 0.25, 1.0, 0.75, 1.0, 0.7812, 1.0, 0.7812, 1.0, 0.75, 1.0, 0.3125, 1.0, 0.3438, 1.0, 0.3438, 1.0, 0.3125, 1.0, 0.7188, 1.0, 0.75, 1.0, 0.75, 1.0, 0.7188, 1.0, 0.2812, 1.0, 0.3125, 1.0, 0.3125, 1.0, 0.2812, 1.0, 0.6875, 1.0, 0.7188, 1.0, 0.7188, 1.0, 0.6875, 1.0, 0.25, 1.0, 0.2812, 1.0, 0.2812, 1.0, 0.25, 1.0, 0.6562, 1.0, 0.6875, 1.0, 0.6875, 1.0, 0.6562, 1.0, 0.2188, 1.0, 0.25, 1.0, 0.25, 1.0, 0.2188, 1.0, 0.625, 1.0, 0.6562, 1.0, 0.6562, 1.0, 0.625, 1.0, 0.1875, 1.0, 0.2188, 1.0, 0.2188, 1.0, 0.1875, 1.0, 0.5938, 1.0, 0.625, 1.0, 0.625, 1.0, 0.5938, 1.0, 0.1562, 1.0, 0.1875, 1.0, 0.1875, 1.0, 0.1562, 1.0, 0.5625, 1.0, 0.5938, 1.0, 0.5938, 1.0, 0.5625, 1.0, 0.9688, 1.0, 1.0, 1.0, 1.0, 1.0, 0.9688, 1.0, 0.125, 1.0, 0.1562, 1.0, 0.1562, 1.0, 0.125, 1.0, 0.5312, 1.0, 0.5625, 1.0, 0.5625, 1.0, 0.5312, 1.0, 0.9375, 1.0, 0.9688, 1.0, 0.9688, 1.0, 0.9375, 1.0, 0.09375, 1.0, 0.125, 1.0, 0.125, 1.0, 0.09375, 1.0, 0.5, 1.0, 0.5312, 1.0, 0.5312, 1.0, 0.5, 1.0, 0.9062, 1.0, 0.9375, 1.0, 0.9375, 1.0, 0.9062, 1.0, 0.0625, 1.0, 0.09375, 1.0, 0.09375, 1.0, 0.0625, 1.0, 0.4688, 1.0, 0.5, 1.0, 0.5, 1.0, 0.4688, 1.0, 0.875, 1.0, 0.9062, 1.0, 0.9062, 1.0, 0.875, 1.0, 0.03125, 1.0, 0.0625, 1.0, 0.0625, 1.0, 0.03125, 1.0, 0.4375, 1.0, 0.4688, 1.0, 0.4688, 1.0, 0.4375, 1.0, 0.8438, 1.0, 0.875, 1.0, 0.875, 1.0, 0.8438, 1.0, 0.0, 1.0, 0.03125, 1.0, 0.03125, 1.0, 0.0, 1.0, 0.4062, 1.0, 0.4375, 1.0, 0.4375, 1.0, 0.4062, 1.0, 0.8125, 1.0, 0.8438, 1.0, 0.8438, 1.0, 0.8125, 1.0, 0.375, 1.0, 0.4062, 1.0, 0.4062, 1.0, 0.375, 1.0, 0.7812, 1.0, 0.8125, 1.0, 0.8125, 1.0, 0.7812, 1.0, 0.1562, 1.0, 0.1875, 1.0, 0.1875, 1.0, 0.1562, 1.0, 0.6562, 1.0, 0.6875, 1.0, 0.6875, 1.0, 0.6562, 1.0, 0.2188, 1.0, 0.25, 1.0, 0.25, 1.0, 0.2188, 1.0, 0.625, 1.0, 0.6562, 1.0, 0.6562, 1.0, 0.625, 1.0, 0.1875, 1.0, 0.2188, 1.0, 0.2188, 1.0, 0.1875, 1.0, 0.5938, 1.0, 0.625, 1.0, 0.625, 1.0, 0.5938, 1.0, 0.1562, 1.0, 0.1875, 1.0, 0.1875, 1.0, 0.1562, 1.0, 0.5625, 1.0, 0.5938, 1.0, 0.5938, 1.0, 0.5625, 1.0, 0.9688, 1.0, 1.0, 1.0, 1.0, 1.0, 0.9688, 1.0, 0.125, 1.0, 0.1562, 1.0, 0.1562, 1.0, 0.125, 1.0, 0.5312, 1.0, 0.5625, 1.0, 0.5625, 1.0, 0.5312, 1.0, 0.9375, 1.0, 0.9688, 1.0, 0.9688, 1.0, 0.9375, 1.0, 0.09375, 1.0, 0.125, 1.0, 0.125, 1.0, 0.09375, 1.0, 0.5, 1.0, 0.5312, 1.0, 0.5312, 1.0, 0.5, 1.0, 0.9062, 1.0, 0.9375, 1.0, 0.9375, 1.0, 0.9062, 1.0, 0.0625, 1.0, 0.09375, 1.0, 0.09375, 1.0, 0.0625, 1.0, 0.4688, 1.0, 0.5, 1.0, 0.5, 1.0, 0.4688, 1.0, 0.875, 1.0, 0.9062, 1.0, 0.9062, 1.0, 0.875, 1.0, 0.03125, 1.0, 0.0625, 1.0, 0.0625, 1.0, 0.03125, 1.0, 0.4375, 1.0, 0.4688, 1.0, 0.4688, 1.0, 0.4375, 1.0, 0.8438, 1.0, 0.875, 1.0, 0.875, 1.0, 0.8438, 1.0, 0.0, 1.0, 0.03125, 1.0, 0.03125, 1.0, 0.0, 1.0, 0.4062, 1.0, 0.4375, 1.0, 0.4375, 1.0, 0.4062, 1.0, 0.8125, 1.0, 0.8438, 1.0, 0.8438, 1.0, 0.8125, 1.0, 0.375, 1.0, 0.4062, 1.0, 0.4062, 1.0, 0.375, 1.0, 0.7812, 1.0, 0.8125, 1.0, 0.8125, 1.0, 0.7812, 1.0, 0.3438, 1.0, 0.375, 1.0, 0.375, 1.0, 0.3438, 1.0, 0.75, 1.0, 0.7812, 1.0, 0.7812, 1.0, 0.75, 1.0, 0.3125, 1.0, 0.3438, 1.0, 0.3438, 1.0, 0.3125, 1.0, 0.7188, 1.0, 0.75, 1.0, 0.75, 1.0, 0.7188, 1.0, 0.2812, 1.0, 0.3125, 1.0, 0.3125, 1.0, 0.2812, 1.0, 0.6875, 1.0, 0.7188, 1.0, 0.7188, 1.0, 0.6875, 1.0, 0.9062, 1.0, 0.9375, 1.0, 0.9375, 1.0, 0.9062, 1.0, 0.5625, 1.0, 0.5938, 1.0, 0.5938, 1.0, 0.5625, 1.0, 0.9688, 1.0, 1.0, 1.0, 1.0, 1.0, 0.9688, 1.0, 0.125, 1.0, 0.1562, 1.0, 0.1562, 1.0, 0.125, 1.0, 0.5312, 1.0, 0.5625, 1.0, 0.5625, 1.0, 0.5312, 1.0, 0.9375, 1.0, 0.9688, 1.0, 0.9688, 1.0, 0.9375, 1.0, 0.09375, 1.0, 0.125, 1.0, 0.125, 1.0, 0.09375, 1.0, 0.5, 1.0, 0.5312, 1.0, 0.5312, 1.0, 0.5, 1.0, 0.9062, 1.0, 0.9375, 1.0, 0.9375, 1.0, 0.9062, 1.0, 0.0625, 1.0, 0.09375, 1.0, 0.09375, 1.0, 0.0625, 1.0, 0.4688, 1.0, 0.5, 1.0, 0.5, 1.0, 0.4688, 1.0, 0.875, 1.0, 0.9062, 1.0, 0.9062, 1.0, 0.875, 1.0, 0.03125, 1.0, 0.0625, 1.0, 0.0625, 1.0, 0.03125, 1.0, 0.4375, 1.0, 0.4688, 1.0, 0.4688, 1.0, 0.4375, 1.0, 0.8438, 1.0, 0.875, 1.0, 0.875, 1.0, 0.8438, 1.0, 0.0, 1.0, 0.03125, 1.0, 0.03125, 1.0, 0.0, 1.0, 0.4062, 1.0, 0.4375, 1.0, 0.4375, 1.0, 0.4062, 1.0, 0.8125, 1.0, 0.8438, 1.0, 0.8438, 1.0, 0.8125, 1.0, 0.375, 1.0, 0.4062, 1.0, 0.4062, 1.0, 0.375, 1.0, 0.7812, 1.0, 0.8125, 1.0, 0.8125, 1.0, 0.7812, 1.0, 0.3438, 1.0, 0.375, 1.0, 0.375, 1.0, 0.3438, 1.0, 0.75, 1.0, 0.7812, 1.0, 0.7812, 1.0, 0.75, 1.0, 0.3125, 1.0, 0.3438, 1.0, 0.3438, 1.0, 0.3125, 1.0, 0.7188, 1.0, 0.75, 1.0, 0.75, 1.0, 0.7188, 1.0, 0.2812, 1.0, 0.3125, 1.0, 0.3125, 1.0, 0.2812, 1.0, 0.6875, 1.0, 0.7188, 1.0, 0.7188, 1.0, 0.6875, 1.0, 0.25, 1.0, 0.2812, 1.0, 0.2812, 1.0, 0.25, 1.0, 0.6562, 1.0, 0.6875, 1.0, 0.6875, 1.0, 0.6562, 1.0, 0.2188, 1.0, 0.25, 1.0, 0.25, 1.0, 0.2188, 1.0, 0.625, 1.0, 0.6562, 1.0, 0.6562, 1.0, 0.625, 1.0, 0.1875, 1.0, 0.2188, 1.0, 0.2188, 1.0, 0.1875, 1.0, 0.5938, 1.0, 0.625, 1.0, 0.625, 1.0, 0.5938, 1.0, 0.2968, 0.4854, 0.25, 0.49, 0.2032, 0.4854, 0.1582, 0.4717, 0.1167, 0.4496, 0.08029, 0.4197, 0.05045, 0.3833, 0.02827, 0.3418, 0.01461, 0.2968, 0.01, 0.25, 0.01461, 0.2032, 0.02827, 0.1582, 0.05045, 0.1167, 0.08029, 0.08029, 0.1167, 0.05045, 0.1582, 0.02827, 0.2032, 0.01461, 0.25, 0.01, 0.2968, 0.01461, 0.3418, 0.02827, 0.3833, 0.05045, 0.4197, 0.08029, 0.4496, 0.1167, 0.4717, 0.1582, 0.4854, 0.2032, 0.49, 0.25, 0.4854, 0.2968, 0.4717, 0.3418, 0.4496, 0.3833, 0.4197, 0.4197, 0.3833, 0.4496, 0.3418, 0.4717, 0.0625, 1.0, 0.09375, 1.0, 0.09375, 1.0, 0.0625, 1.0, 0.4688, 1.0, 0.5, 1.0, 0.5, 1.0, 0.4688, 1.0, 0.875, 1.0, 0.9062, 1.0, 0.9062, 1.0, 0.875, 1.0, 0.03125, 1.0, 0.0625, 1.0, 0.0625, 1.0, 0.03125, 1.0, 0.4375, 1.0, 0.4688, 1.0, 0.4688, 1.0, 0.4375, 1.0, 0.8438, 1.0, 0.875, 1.0, 0.875, 1.0, 0.8438, 1.0, 0.0, 1.0, 0.03125, 1.0, 0.03125, 1.0, 0.0, 1.0, 0.4062, 1.0, 0.4375, 1.0, 0.4375, 1.0, 0.4062, 1.0, 0.8125, 1.0, 0.8438, 1.0, 0.8438, 1.0, 0.8125, 1.0, 0.375, 1.0, 0.4062, 1.0, 0.4062, 1.0, 0.375, 1.0, 0.7812, 1.0, 0.8125, 1.0, 0.8125, 1.0, 0.7812, 1.0, 0.3438, 1.0, 0.375, 1.0, 0.375, 1.0, 0.3438, 1.0, 0.75, 1.0, 0.7812, 1.0, 0.7812, 1.0, 0.75, 1.0, 0.3125, 1.0, 0.3438, 1.0, 0.3438, 1.0, 0.3125, 1.0, 0.7188, 1.0, 0.75, 1.0, 0.75, 1.0, 0.7188, 1.0, 0.2812, 1.0, 0.3125, 1.0, 0.3125, 1.0, 0.2812, 1.0, 0.6875, 1.0, 0.7188, 1.0, 0.7188, 1.0, 0.6875, 1.0, 0.25, 1.0, 0.2812, 1.0, 0.2812, 1.0, 0.25, 1.0, 0.6562, 1.0, 0.6875, 1.0, 0.6875, 1.0, 0.6562, 1.0, 0.2188, 1.0, 0.25, 1.0, 0.25, 1.0, 0.2188, 1.0, 0.625, 1.0, 0.6562, 1.0, 0.6562, 1.0, 0.625, 1.0, 0.1875, 1.0, 0.2188, 1.0, 0.2188, 1.0, 0.1875, 1.0, 0.5938, 1.0, 0.625, 1.0, 0.625, 1.0, 0.5938, 1.0, 0.1562, 1.0, 0.1875, 1.0, 0.1875, 1.0, 0.1562, 1.0, 0.5625, 1.0, 0.5938, 1.0, 0.5938, 1.0, 0.5625, 1.0, 0.9688, 1.0, 1.0, 1.0, 1.0, 1.0, 0.9688, 1.0, 0.125, 1.0, 0.1562, 1.0, 0.1562, 1.0, 0.125, 1.0, 0.5312, 1.0, 0.5625, 1.0, 0.5625, 1.0, 0.5312, 1.0, 0.9375, 1.0, 0.9688, 1.0, 0.9688, 1.0, 0.9375, 1.0, 0.09375, 1.0, 0.125, 1.0, 0.125, 1.0, 0.09375, 1.0, 0.5, 1.0, 0.5312, 1.0, 0.5312, 1.0, 0.5, 1.0])
me_cylinder_001.update()
me_plane = bpy.data.meshes.new('Plane')
me_plane.from_pydata([(0.02409, -0.1432, 0.1198), (0.02155, -0.1947, 0.3795), (0.04639, 0.001576, 0.2091), (0.04639, 0.001576, 0.3643), (0.02409, -0.18, 0.1477), (0.02455, -0.2074, 0.2178), (0.02409, -0.2101, 0.237), (0.02409, -0.2144, 0.3032), (0.02409, -0.1398, 0.1855), (0.02164, -0.1113, 0.2062), (0.02164, -0.116, 0.3614), (0.02411, -0.06028, 0.3636), (0.02411, -0.05237, 0.207), (0.02146, -0.1575, 0.3669), (0.02488, 0.1342, 0.1869), (0.01862, 0.1564, 0.3691), (0.02409, 0.1505, 0.2058), (0.02409, 0.168, 0.2273), (0.02409, 0.1813, 0.2793), (0.02409, 0.1774, 0.3289), (0.02396, 0.1251, 0.1989), (0.02409, 0.102, 0.2032), (0.02483, 0.05987, 0.3633), (0.02483, 0.05195, 0.2068), (0.01863, 0.1198, 0.3542), (0.04639, 0.001576, 0.2169), (0.02483, 0.05235, 0.2146), (0.02411, -0.05279, 0.2155), (0.02164, -0.1099, 0.2134), (0.02409, 0.1028, 0.2116), (0.04639, 0.001576, 0.3387), (0.02483, 0.05856, 0.3375), (0.02409, 0.1133, 0.3334), (0.02411, -0.05899, 0.338), (0.02164, -0.115, 0.3359), (0.02409, -0.154, 0.3345), (0.02409, -0.1381, 0.1995), (0.0, -0.1652, 0.07132), (0.0, -0.2174, 0.1232), (0.0, -0.2524, 0.1999), (0.0, -0.2586, 0.2349), (0.0, -0.2603, 0.3209), (0.0, -0.2396, 0.4009), (0.0, 0.0007203, 0.3633), (0.0, -0.1946, 0.3796), (0.0, -0.1177, 0.3607), (0.0, -0.06114, 0.3655), (0.0, -0.1584, 0.3688), (0.0, 0.156, 0.3699), (0.0, 0.05901, 0.3653), (0.0, 0.1172, 0.3536), (0.0, -0.2439, 0.3803), (0.0, 0.1846, 0.3896), (0.0, 0.1745, 0.1812), (0.0, 0.2015, 0.2105), (0.0, 0.2211, 0.2656), (0.0, 0.2204, 0.3368), (0.0, 0.1816, 0.3898), (0.0, -0.1448, 0.06074), (0.0, 0.001151, 0.2097), (0.0, -0.1429, 0.119), (0.0, -0.1403, 0.1837), (0.0, -0.111, 0.2071), (0.0, -0.05279, 0.2077), (0.0, 0.1422, 0.1666), (0.0, 0.1319, 0.1991), (0.0, 0.1016, 0.2029), (0.0, 0.05375, 0.2068), (0.02542, -0.0465, 0.3652), (0.02542, -0.04254, 0.2093), (0.02542, -0.04276, 0.2174), (0.02542, -0.04585, 0.3396), (0.0, -0.03756, 0.3643), (0.0, -0.03317, 0.2087), (0.02376, 0.03868, 0.3632), (0.02376, 0.03472, 0.2073), (0.02376, 0.03492, 0.2151), (0.02376, 0.03803, 0.3375), (0.0, 0.03782, 0.3636), (0.0, 0.03541, 0.2076), (0.0, -0.2572, 0.228), (0.0146, -0.2264, 0.2157), (0.0, -0.2347, 0.2134), (0.02432, -0.1999, 0.1911)], [], [(70, 69, 2, 25), (28, 9, 12, 27), (28, 36, 8, 9), (8, 4, 0), (76, 25, 2, 75), (20, 14, 16), (29, 26, 23, 21), (77, 30, 25, 76), (34, 28, 27, 33), (71, 70, 25, 30), (32, 31, 26, 29), (10, 34, 33, 11), (68, 71, 30, 3), (74, 3, 30, 77), (24, 22, 31, 32), (35, 36, 28, 34), (13, 35, 34, 10), (5, 6, 40, 80, 81), (6, 7, 41, 40), (83, 39, 38, 4), (0, 4, 38, 37), (7, 1, 51, 41), (68, 3, 43, 72), (1, 13, 47, 44), (15, 57, 48), (51, 1, 42), (24, 15, 48, 50), (1, 44, 42), (22, 24, 50, 49), (74, 22, 49, 78), (13, 10, 45, 47), (10, 11, 46, 45), (18, 17, 54, 55), (57, 15, 52), (15, 19, 56, 52), (19, 18, 55, 56), (17, 16, 53, 54), (16, 14, 64, 53), (0, 37, 58), (9, 8, 61, 62), (12, 9, 62, 63), (69, 12, 63, 73), (0, 58, 60), (14, 20, 65, 64), (21, 23, 67, 66), (8, 0, 60, 61), (75, 2, 59, 79), (20, 21, 66, 65), (20, 17, 18), (17, 20, 16), (24, 19, 15), (21, 20, 18, 19, 24, 32, 29), (8, 5, 83, 4), (13, 1, 7), (13, 7, 6), (35, 13, 6, 5, 8, 36), (2, 69, 73, 59), (11, 68, 72, 46), (11, 33, 71, 68), (33, 27, 70, 71), (27, 12, 69, 70), (23, 75, 79, 67), (3, 74, 78, 43), (22, 74, 77, 31), (31, 77, 76, 26), (26, 76, 75, 23), (39, 81, 82), (81, 80, 82), (5, 81, 39, 83)])
_k = {(1, 7): 1.0, (11, 68): 1.0, (2, 69): 1.0, (0, 4): 1.0, (5, 83): 1.0, (5, 6): 1.0, (6, 7): 1.0, (8, 9): 1.0, (10, 13): 1.0, (10, 11): 1.0, (9, 12): 1.0, (0, 60): 1.0, (15, 19): 1.0, (22, 74): 1.0, (2, 75): 1.0, (14, 16): 1.0, (16, 17): 1.0, (17, 18): 1.0, (18, 19): 1.0, (14, 20): 1.0, (20, 21): 1.0, (22, 24): 1.0, (21, 23): 1.0, (37, 38): 1.0, (38, 39): 1.0, (40, 80): 1.0, (40, 41): 1.0, (46, 72): 0.0441, (42, 44): 1.0, (45, 47): 0.0441, (45, 46): 0.0441, (44, 47): 0.0441, (49, 78): 0.0441, (49, 50): 0.0441, (48, 50): 0.0441, (42, 51): 1.0, (0, 8): 1.0, (1, 42): 1.0, (52, 56): 1.0, (53, 54): 1.0, (54, 55): 1.0, (55, 56): 1.0, (52, 57): 1.0, (53, 64): 1.0, (59, 73): 0.03397, (58, 60): 1.0, (60, 61): 0.03397, (61, 62): 0.03397, (62, 63): 0.03397, (59, 79): 0.03397, (64, 65): 0.03397, (65, 66): 0.03397, (66, 67): 0.03397, (0, 58): 1.0, (37, 58): 1.0, (14, 64): 1.0, (41, 51): 1.0, (48, 57): 1.0, (15, 57): 1.0, (1, 13): 1.0, (1, 44): 1.0, (15, 24): 1.0, (15, 48): 1.0, (3, 68): 1.0, (12, 69): 1.0, (43, 72): 0.0441, (63, 73): 0.03397, (3, 74): 1.0, (23, 75): 1.0, (43, 78): 0.0441, (67, 79): 0.03397, (80, 81): 1.0, (5, 81): 1.0, (39, 81): 1.0, (39, 82): 1.0, (81, 82): 1.0, (80, 82): 1.0, (4, 83): 1.0}
me_plane.attributes.new('crease_edge', 'FLOAT', 'EDGE').data.foreach_set('value', [_k.get((min(e.vertices), max(e.vertices)), 0.0) for e in me_plane.edges])
_uv = me_plane.uv_layers.new(name='UVMap')
_uv.uv.foreach_set('vector', [0.25, 0.2668, 0.25, 0.2284, 0.5, 0.4569, 0.5, 0.4821, 0.0, 0.05493, 0.0, 0.0, 0.0, 0.0, 0.0, 0.05153, 0.0, 0.05493, 0.0, 0.09283, 0.0, 0.0, 0.0, 0.0, 0.0, 0.0, 0.0, 0.0, 0.0, 0.0, 0.25, 0.2652, 0.5, 0.4821, 0.5, 0.4569, 0.25, 0.2284, 0.0, 0.0, 0.0, 0.0, 0.0, 0.0, 0.0, 0.05189, 0.0, 0.04829, 0.0, 0.0, 0.0, 0.0, 0.25, 0.8376, 0.5, 0.8746, 0.5, 0.4821, 0.25, 0.2652, 0.0, 0.8033, 0.0, 0.05493, 0.0, 0.05153, 0.0, 0.8019, 0.25, 0.8383, 0.25, 0.2668, 0.5, 0.4821, 0.5, 0.8746, 0.0, 0.8021, 0.0, 0.8006, 0.0, 0.04829, 0.0, 0.05189, 0.0, 0.9586, 0.0, 0.8033, 0.0, 0.8019, 0.0, 0.9586, 0.25, 0.9579, 0.25, 0.8383, 0.5, 0.8746, 0.5, 0.9571, 0.25, 0.9579, 0.5, 0.9571, 0.5, 0.8746, 0.25, 0.8376, 0.0, 0.9586, 0.0, 0.9586, 0.0, 0.8006, 0.0, 0.8021, 0.0, 0.7951, 0.0, 0.09283, 0.0, 0.05493, 0.0, 0.8033, 0.0, 0.9586, 0.0, 0.7951, 0.0, 0.8033, 0.0, 0.9586, 0.0, 0.0, 0.0, 0.0, 0.0, 0.0, 0.0, 0.0, 0.0, 0.0, 0.0, 0.0, 0.0, 0.0, 0.0, 0.0, 0.0, 0.0, 0.0, 0.0, 0.0, 0.0, 0.0, 0.0, 0.0, 0.0, 0.0, 0.0, 0.0, 0.0, 0.0, 0.0, 0.0, 0.0, 0.0, 0.0, 0.0, 0.9586, 0.0, 0.9586, 0.0, 0.0, 0.25, 0.9579, 0.5, 0.9571, 0.4641, 0.9572, 0.2492, 0.9579, 0.0, 0.9586, 0.0, 0.9586, 0.0, 0.9586, 0.0, 0.9586, 0.0, 0.9586, 0.0, 0.9586, 0.0, 0.9586, 0.0, 0.9586, 0.0, 0.9586, 0.0, 0.9586, 0.0, 0.9586, 0.0, 0.9586, 0.0, 0.9586, 0.0, 0.9586, 0.0, 0.9586, 0.0, 0.9586, 0.0, 0.9586, 0.0, 0.9586, 0.0, 0.9586, 0.0, 0.9586, 0.0, 0.9586, 0.25, 0.9579, 0.0, 0.9586, 0.0, 0.9586, 0.2321, 0.9579, 0.0, 0.9586, 0.0, 0.9586, 0.0, 0.9586, 0.0, 0.9586, 0.0, 0.9586, 0.0, 0.9586, 0.03421, 0.9585, 0.0, 0.9586, 0.0, 0.0, 0.0, 0.0, 0.0, 0.0, 0.0, 0.0, 0.0, 0.9586, 0.0, 0.9586, 0.0, 0.9586, 0.0, 0.9586, 0.0, 0.0, 0.0, 0.0, 0.0, 0.9586, 0.0, 0.0, 0.0, 0.0, 0.0, 0.0, 0.0, 0.0, 0.0, 0.0, 0.0, 0.0, 0.0, 0.0, 0.0, 0.0, 0.0, 0.0, 0.0, 0.0, 0.0, 0.0, 0.0, 0.0, 0.0, 0.0, 0.0, 0.0, 0.0, 0.0, 0.0, 0.0, 0.0, 0.0, 0.0, 0.0, 0.0, 0.0, 0.0, 0.0, 0.0, 0.0, 0.0, 0.0, 0.02081, 0.01901, 0.25, 0.2284, 0.0, 0.0, 0.02081, 0.01901, 0.2528, 0.231, 0.0, 0.0, 0.0, 0.0, 0.0, 0.0, 0.0, 0.0, 0.0, 0.0, 0.0, 0.0, 0.0, 0.0, 0.0, 0.0, 0.0, 0.0, 0.0, 0.0, 0.0, 0.0, 0.0, 0.0, 0.0, 0.0, 0.0, 0.0, 0.0, 0.0, 0.25, 0.2284, 0.5, 0.4569, 0.4848, 0.443, 0.2424, 0.2215, 0.0, 0.0, 0.0, 0.0, 0.0, 0.0, 0.0, 0.0, 0.0, 0.0, 0.0, 0.0, 0.0, 0.0, 0.0, 0.0, 0.0, 0.0, 0.0, 0.0, 0.0, 0.9586, 0.0, 0.0, 0.0, 0.9586, 0.0, 0.0, 0.0, 0.0, 0.0, 0.0, 0.0, 0.0, 0.0, 0.9586, 0.0, 0.8021, 0.0, 0.05189, 0.0, 0.0, 0.0, 0.0, 0.0, 0.0, 0.0, 0.0, 0.0, 0.9586, 0.0, 0.9586, 0.0, 0.0, 0.0, 0.9586, 0.0, 0.0, 0.0, 0.0, 0.0, 0.7951, 0.0, 0.9586, 0.0, 0.0, 0.0, 0.0, 0.0, 0.0, 0.0, 0.09283, 0.5, 0.4569, 0.25, 0.2284, 0.2528, 0.231, 0.4848, 0.443, 0.0, 0.9586, 0.25, 0.9579, 0.2492, 0.9579, 0.03421, 0.9585, 0.0, 0.9586, 0.0, 0.8019, 0.25, 0.8383, 0.25, 0.9579, 0.0, 0.8019, 0.0, 0.05153, 0.25, 0.2668, 0.25, 0.8383, 0.0, 0.05153, 0.0, 0.0, 0.25, 0.2284, 0.25, 0.2668, 0.0, 0.0, 0.25, 0.2284, 0.2424, 0.2215, 0.0, 0.0, 0.5, 0.9571, 0.25, 0.9579, 0.2321, 0.9579, 0.4641, 0.9572, 0.0, 0.9586, 0.25, 0.9579, 0.25, 0.8376, 0.0, 0.8006, 0.0, 0.8006, 0.25, 0.8376, 0.25, 0.2652, 0.0, 0.04829, 0.0, 0.04829, 0.25, 0.2652, 0.25, 0.2284, 0.0, 0.0, 0.0, 0.0, 0.0, 0.0, 0.0, 0.0, 0.0, 0.0, 0.0, 0.0, 0.0, 0.0, 0.0, 0.0, 0.0, 0.0, 0.0, 0.0, 0.0, 0.0])
me_plane.update()

# ---- objects
ob_empty = bpy.data.objects.new('Empty', None)
ob_cylinder = bpy.data.objects.new('Cylinder', me_cylinder)
ob_cylinder_001 = bpy.data.objects.new('Cylinder.001', me_cylinder_001)
ob_plane = bpy.data.objects.new('Plane', me_plane)

# ---- transforms, parenting, visibility, modifiers, constraints
ob_empty.location = (-0.04233, -0.01745, 0.0)
ob_empty.rotation_euler = (1.571, -0.0, 1.571)
ob_empty.empty_display_type = 'IMAGE'
ob_empty.use_empty_image_alpha = True
ob_empty.color = (1.0, 1.0, 1.0, 0.325)
ob_cylinder.location = (0.0, 0.0, 0.0)
_m = ob_cylinder.modifiers.new('Auto Smooth', 'NODES')
_m.node_group = ng_auto_smooth
_gi = [s.identifier for s in ng_auto_smooth.interface.items_tree if s.item_type == 'SOCKET' and s.in_out == 'INPUT']
_m[_gi[1]] = 0.5236  # Angle
ob_cylinder_001.location = (0.0, 0.0, 0.0)
_m = ob_cylinder_001.modifiers.new('Auto Smooth', 'NODES')
_m.node_group = ng_auto_smooth
_gi = [s.identifier for s in ng_auto_smooth.interface.items_tree if s.item_type == 'SOCKET' and s.in_out == 'INPUT']
_m[_gi[1]] = 0.5236  # Angle
ob_plane.location = (0.0, 0.0, 0.0)
_m = ob_plane.modifiers.new('Mirror', 'MIRROR')
_m.use_clip = True
_m = ob_plane.modifiers.new('Subdivision', 'SUBSURF')
_m.levels = 4

# ---- collection membership
scene.collection.objects.link(ob_empty)
scene.collection.objects.link(ob_cylinder)
scene.collection.objects.link(ob_cylinder_001)
col_hacha.objects.link(ob_plane)

# ---- scene / render settings (as saved in the file)
scene.frame_start = 1; scene.frame_end = 250; scene.frame_set(1)
scene.render.engine = 'BLENDER_EEVEE_NEXT'
scene.cycles.sampling_pattern = 'TABULATED_SOBOL'
scene.eevee.ray_tracing_options.trace_max_roughness = 0.0
bpy.context.view_layer.update()

# ---- added for rendering (the .blend has no active camera and no usable light): camera, sun
cam_auto = bpy.data.cameras.new('AutoCamera')
cam_auto.lens = 50.0
cam_auto.sensor_width = 36.0
cam_auto.clip_end = 1000.0
ob_auto_camera = bpy.data.objects.new('AutoCamera', cam_auto)
scene.collection.objects.link(ob_auto_camera)
ob_auto_camera.location = (1.07194, -1.30593, 0.733601)
ob_auto_camera.rotation_euler = (1.09748, -7.21219e-08, 0.694738)
scene.camera = ob_auto_camera
light_auto_sun = bpy.data.lights.new('AutoSun', 'SUN')
light_auto_sun.energy = 3.0
light_auto_sun.angle = 0.0523599
ob_auto_sun = bpy.data.objects.new('AutoSun', light_auto_sun)
scene.collection.objects.link(ob_auto_sun)
ob_auto_sun.rotation_euler = (0.872665, 0.174533, 0.523599)
bpy.context.view_layer.update()
